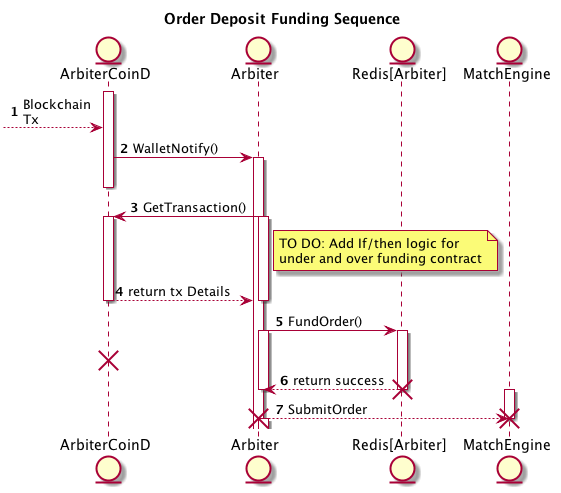

The diagram above was rendered by PlantUML. Its source (embedded in the PNG):
@startuml
autonumber
title Order Deposit Funding Sequence
entity ArbiterCoinD
entity Arbiter
entity "Redis[Arbiter]"
entity MatchEngine

activate ArbiterCoinD
[-->ArbiterCoinD : Blockchain\nTx
ArbiterCoinD -> Arbiter : WalletNotify()
activate Arbiter
deactivate ArbiterCoinD
Arbiter -> ArbiterCoinD : GetTransaction()
note right of Arbiter 
  TO DO: Add If/then logic for 
  under and over funding contract
end note   
activate Arbiter
activate ArbiterCoinD
ArbiterCoinD --> Arbiter : return tx Details
deactivate ArbiterCoinD
deactivate Arbiter 
Arbiter -> "Redis[Arbiter]" : FundOrder()
activate "Redis[Arbiter]"
activate Arbiter
destroy ArbiterCoinD
"Redis[Arbiter]" --> Arbiter : return success 
deactivate "Redis[Arbiter]"
destroy "Redis[Arbiter]"
deactivate Arbiter
activate MatchEngine
Arbiter --> MatchEngine : SubmitOrder
deactivate MatchEngine
destroy MatchEngine
activate Arbiter
deactivate Arbiter
deactivate Arbiter
destroy Arbiter
@enduml